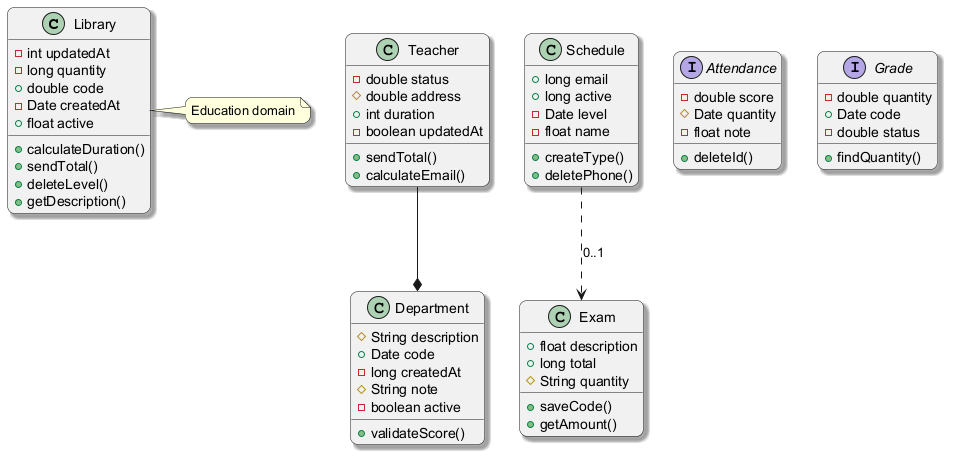

The diagram above was rendered by PlantUML. Its source (embedded in the PNG):
@startuml
skinparam backgroundColor #FFFFFF
skinparam roundCorner 15
skinparam shadowing true
class Library {
  -int updatedAt
  -long quantity
  +double code
  -Date createdAt
  +float active
  +calculateDuration()
  +sendTotal()
  +deleteLevel()
  +getDescription()
}
class Teacher {
  -double status
  #double address
  +int duration
  -boolean updatedAt
  +sendTotal()
  +calculateEmail()
}
class Schedule {
  +long email
  +long active
  -Date level
  -float name
  +createType()
  +deletePhone()
}
interface Attendance {
  -double score
  #Date quantity
  -float note
  +deleteId()
}
class Department {
  #String description
  +Date code
  -long createdAt
  #String note
  -boolean active
  +validateScore()
}
class Exam {
  +float description
  +long total
  #String quantity
  +saveCode()
  +getAmount()
}
interface Grade {
  -double quantity
  +Date code
  -double status
  +findQuantity()
}
Schedule ..> Exam : "0..1"
Teacher --* Department
note right of Library : Education domain
@enduml